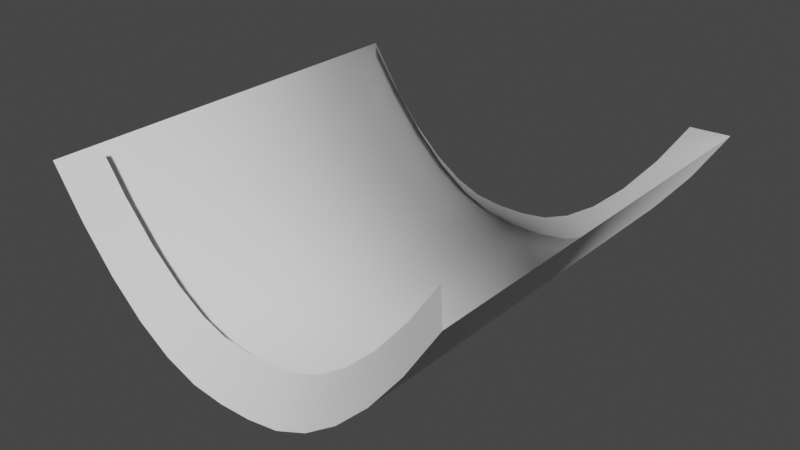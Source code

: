 # Source: web.blend  (saved by Blender 3.2.14; exported with 4.5.12 LTS)
import bpy
from mathutils import Matrix  # noqa: F401  (used for matrix-valued properties, if any)

bpy.ops.wm.read_factory_settings(use_empty=True)
scene = bpy.context.scene
scene.name = 'Scene'

# ---- collections
col_collection = bpy.data.collections.new('Collection'); scene.collection.children.link(col_collection)

# ---- node groups
ng_auto_smooth = bpy.data.node_groups.new('Auto Smooth', 'GeometryNodeTree')
_s = ng_auto_smooth.interface.new_socket(name='Geometry', in_out='OUTPUT', socket_type='NodeSocketGeometry')
_s = ng_auto_smooth.interface.new_socket(name='Geometry', in_out='INPUT', socket_type='NodeSocketGeometry')
_s = ng_auto_smooth.interface.new_socket(name='Angle', in_out='INPUT', socket_type='NodeSocketFloat')
_s.subtype = 'ANGLE'
_s.min_value = 0.0
_s.max_value = 3.142
ng_auto_smooth.is_modifier = True
_N = ng_auto_smooth.nodes; _L = ng_auto_smooth.links
n0 = _N.new('NodeGroupOutput'); n0.name = 'Group Output'; n0.location = (480, -100)
n1 = _N.new('NodeGroupInput'); n1.name = 'Group Input'; n1.location = (-420, -300)
n2 = _N.new('NodeGroupInput'); n2.name = 'Group Input.001'; n2.location = (-60, -100)
n3 = _N.new('GeometryNodeSetShadeSmooth'); n3.name = 'Set Shade Smooth'; n3.location = (120, -100)
n3.domain = 'EDGE'
n4 = _N.new('GeometryNodeSetShadeSmooth'); n4.name = 'Set Shade Smooth.001'; n4.location = (300, -100)
n5 = _N.new('GeometryNodeInputMeshEdgeAngle'); n5.name = 'Edge Angle'; n5.location = (-420, -220)
n6 = _N.new('GeometryNodeInputEdgeSmooth'); n6.name = 'Is Edge Smooth'; n6.location = (-60, -160)
n7 = _N.new('GeometryNodeInputShadeSmooth'); n7.name = 'Is Face Smooth'; n7.location = (-240, -340)
n8 = _N.new('FunctionNodeBooleanMath'); n8.name = 'Boolean Math'; n8.location = (-60, -220)
n9 = _N.new('FunctionNodeCompare'); n9.name = 'Compare'; n9.location = (-240, -180)
n9.operation = 'LESS_EQUAL'
_L.new(n5.outputs[0], n9.inputs[0])
_L.new(n4.outputs[0], n0.inputs[0])
_L.new(n1.outputs[1], n9.inputs[1])
_L.new(n9.outputs[0], n8.inputs[0])
_L.new(n7.outputs[0], n8.inputs[1])
_L.new(n2.outputs[0], n3.inputs[0])
_L.new(n6.outputs[0], n3.inputs[1])
_L.new(n3.outputs[0], n4.inputs[0])
_L.new(n8.outputs[0], n3.inputs[2])
n0.is_active_output = True

# ---- world
world_world = bpy.data.worlds.new('World'); scene.world = world_world
world_world.use_nodes = True; world_world.node_tree.nodes.clear()
_N = world_world.node_tree.nodes; _L = world_world.node_tree.links
n0 = _N.new('ShaderNodeOutputWorld'); n0.name = 'World Output'; n0.location = (300, 300)
n1 = _N.new('ShaderNodeBackground'); n1.name = 'Background'; n1.location = (10, 300)
n1.inputs[0].default_value = (0.05088, 0.05088, 0.05088, 1.0)
_L.new(n1.outputs[0], n0.inputs[0])
n0.is_active_output = True
world_world.color = (0.05088, 0.05088, 0.05088)
world_world.use_sun_shadow = False
world_world.sun_shadow_jitter_overblur = 0.0

# ---- meshes
me_plane = bpy.data.meshes.new('Plane')
me_plane.from_pydata([(0.0, -0.5, -0.006697), (1.0, -0.5, -0.006697), (0.0, 0.5, -0.006697), (1.0, 0.5, -0.006697), (0.07692, -0.5, -0.1254), (0.1538, -0.5, -0.2225), (0.2308, -0.5, -0.298), (0.3077, -0.5, -0.352), (0.3846, -0.5, -0.3844), (0.4615, -0.5, -0.3952), (0.5385, -0.5, -0.3952), (0.6154, -0.5, -0.3844), (0.6923, -0.5, -0.352), (0.7692, -0.5, -0.298), (0.8462, -0.5, -0.2225), (0.9231, -0.5, -0.1254), (0.9231, 0.5, -0.1254), (0.8462, 0.5, -0.2225), (0.7692, 0.5, -0.298), (0.6923, 0.5, -0.352), (0.6154, 0.5, -0.3844), (0.5385, 0.5, -0.3952), (0.4615, 0.5, -0.3952), (0.3846, 0.5, -0.3844), (0.3077, 0.5, -0.352), (0.2308, 0.5, -0.298), (0.1538, 0.5, -0.2225), (0.07692, 0.5, -0.1254)], [], [(15, 1, 3, 16), (0, 4, 27, 2), (4, 5, 26, 27), (5, 6, 25, 26), (6, 7, 24, 25), (7, 8, 23, 24), (8, 9, 22, 23), (9, 10, 21, 22), (10, 11, 20, 21), (11, 12, 19, 20), (12, 13, 18, 19), (13, 14, 17, 18), (14, 15, 16, 17)])
me_plane.polygons.foreach_set('use_smooth', [True] * 13)
_uv = me_plane.uv_layers.new(name='UVMap')
_uv.uv.foreach_set('vector', [0.9231, 0.0, 1.0, 0.0, 1.0, 1.0, 0.9231, 1.0, 0.0, 0.0, 0.07692, 0.0, 0.07692, 1.0, 0.0, 1.0, 0.07692, 0.0, 0.1538, 0.0, 0.1538, 1.0, 0.07692, 1.0, 0.1538, 0.0, 0.2308, 0.0, 0.2308, 1.0, 0.1538, 1.0, 0.2308, 0.0, 0.3077, 0.0, 0.3077, 1.0, 0.2308, 1.0, 0.3077, 0.0, 0.3846, 0.0, 0.3846, 1.0, 0.3077, 1.0, 0.3846, 0.0, 0.4615, 0.0, 0.4615, 1.0, 0.3846, 1.0, 0.4615, 0.0, 0.5385, 0.0, 0.5385, 1.0, 0.4615, 1.0, 0.5385, 0.0, 0.6154, 0.0, 0.6154, 1.0, 0.5385, 1.0, 0.6154, 0.0, 0.6923, 0.0, 0.6923, 1.0, 0.6154, 1.0, 0.6923, 0.0, 0.7692, 0.0, 0.7692, 1.0, 0.6923, 1.0, 0.7692, 0.0, 0.8462, 0.0, 0.8462, 1.0, 0.7692, 1.0, 0.8462, 0.0, 0.9231, 0.0, 0.9231, 1.0, 0.8462, 1.0])
me_plane.update()
me_plane_001 = bpy.data.meshes.new('Plane.001')
me_plane_001.from_pydata([(0.0, -0.5, -0.006697), (1.0, -0.5, -0.006697), (0.0, 0.5, -0.006697), (1.0, 0.5, -0.006697), (0.07692, -0.5, -0.1254), (0.1538, -0.5, -0.2225), (0.2308, -0.5, -0.298), (0.3077, -0.5, -0.352), (0.3846, -0.5, -0.3844), (0.4615, -0.5, -0.3952), (0.5385, -0.5, -0.3952), (0.6154, -0.5, -0.3844), (0.6923, -0.5, -0.352), (0.7692, -0.5, -0.298), (0.8462, -0.5, -0.2225), (0.9231, -0.5, -0.1254), (0.9231, 0.5, -0.1254), (0.8462, 0.5, -0.2225), (0.7692, 0.5, -0.298), (0.6923, 0.5, -0.352), (0.6154, 0.5, -0.3844), (0.5385, 0.5, -0.3952), (0.4615, 0.5, -0.3952), (0.3846, 0.5, -0.3844), (0.3077, 0.5, -0.352), (0.2308, 0.5, -0.298), (0.1538, 0.5, -0.2225), (0.07692, 0.5, -0.1254), (0.8748, -0.4261, -0.07417), (0.9397, -0.4261, 0.02149), (0.1252, 0.4261, -0.07417), (0.06025, 0.4261, 0.02149), (0.06025, -0.4261, 0.02149), (0.1252, -0.4261, -0.07417), (0.2, -0.4261, -0.1644), (0.2719, -0.4261, -0.2318), (0.3394, -0.4261, -0.2771), (0.4016, -0.4261, -0.3021), (0.4656, -0.4261, -0.3106), (0.5344, -0.4261, -0.3106), (0.5984, -0.4261, -0.3021), (0.6606, -0.4261, -0.2771), (0.7281, -0.4261, -0.2318), (0.8, -0.4261, -0.1644), (0.9397, 0.4261, 0.02149), (0.8748, 0.4261, -0.07417), (0.8, 0.4261, -0.1644), (0.7281, 0.4261, -0.2318), (0.6606, 0.4261, -0.2771), (0.5984, 0.4261, -0.3021), (0.5344, 0.4261, -0.3106), (0.4656, 0.4261, -0.3106), (0.4016, 0.4261, -0.3021), (0.3394, 0.4261, -0.2771), (0.2719, 0.4261, -0.2318), (0.2, 0.4261, -0.1644)], [], [(29, 28, 15, 1), (31, 30, 27, 2), (33, 32, 0, 4), (34, 33, 4, 5), (35, 34, 5, 6), (36, 35, 6, 7), (37, 36, 7, 8), (38, 37, 8, 9), (39, 38, 9, 10), (40, 39, 10, 11), (41, 40, 11, 12), (42, 41, 12, 13), (43, 42, 13, 14), (28, 43, 14, 15), (45, 44, 3, 16), (46, 45, 16, 17), (47, 46, 17, 18), (48, 47, 18, 19), (49, 48, 19, 20), (50, 49, 20, 21), (51, 50, 21, 22), (52, 51, 22, 23), (53, 52, 23, 24), (54, 53, 24, 25), (55, 54, 25, 26), (30, 55, 26, 27)])
me_plane_001.polygons.foreach_set('use_smooth', [True] * 26)
_uv = me_plane_001.uv_layers.new(name='UVMap')
_uv.uv.foreach_set('vector', [1.0, 0.0739, 0.9231, 0.0739, 0.9231, 0.0, 1.0, 0.0, 0.0, 0.9261, 0.07692, 0.9261, 0.07692, 1.0, 0.0, 1.0, 0.07692, 0.0739, 0.0, 0.0739, 0.0, 0.0, 0.07692, 0.0, 0.1538, 0.0739, 0.07692, 0.0739, 0.07692, 0.0, 0.1538, 0.0, 0.2308, 0.0739, 0.1538, 0.0739, 0.1538, 0.0, 0.2308, 0.0, 0.3077, 0.0739, 0.2308, 0.0739, 0.2308, 0.0, 0.3077, 0.0, 0.3846, 0.0739, 0.3077, 0.0739, 0.3077, 0.0, 0.3846, 0.0, 0.4615, 0.0739, 0.3846, 0.0739, 0.3846, 0.0, 0.4615, 0.0, 0.5385, 0.0739, 0.4615, 0.0739, 0.4615, 0.0, 0.5385, 0.0, 0.6154, 0.0739, 0.5385, 0.0739, 0.5385, 0.0, 0.6154, 0.0, 0.6923, 0.0739, 0.6154, 0.0739, 0.6154, 0.0, 0.6923, 0.0, 0.7692, 0.0739, 0.6923, 0.0739, 0.6923, 0.0, 0.7692, 0.0, 0.8462, 0.0739, 0.7692, 0.0739, 0.7692, 0.0, 0.8462, 0.0, 0.9231, 0.0739, 0.8462, 0.0739, 0.8462, 0.0, 0.9231, 0.0, 0.9231, 0.9261, 1.0, 0.9261, 1.0, 1.0, 0.9231, 1.0, 0.8462, 0.9261, 0.9231, 0.9261, 0.9231, 1.0, 0.8462, 1.0, 0.7692, 0.9261, 0.8462, 0.9261, 0.8462, 1.0, 0.7692, 1.0, 0.6923, 0.9261, 0.7692, 0.9261, 0.7692, 1.0, 0.6923, 1.0, 0.6154, 0.9261, 0.6923, 0.9261, 0.6923, 1.0, 0.6154, 1.0, 0.5385, 0.9261, 0.6154, 0.9261, 0.6154, 1.0, 0.5385, 1.0, 0.4615, 0.9261, 0.5385, 0.9261, 0.5385, 1.0, 0.4615, 1.0, 0.3846, 0.9261, 0.4615, 0.9261, 0.4615, 1.0, 0.3846, 1.0, 0.3077, 0.9261, 0.3846, 0.9261, 0.3846, 1.0, 0.3077, 1.0, 0.2308, 0.9261, 0.3077, 0.9261, 0.3077, 1.0, 0.2308, 1.0, 0.1538, 0.9261, 0.2308, 0.9261, 0.2308, 1.0, 0.1538, 1.0, 0.07692, 0.9261, 0.1538, 0.9261, 0.1538, 1.0, 0.07692, 1.0])
me_plane_001.update()

# ---- objects
ob_plane = bpy.data.objects.new('Plane', me_plane)
ob_plane_001 = bpy.data.objects.new('Plane.001', me_plane_001)

# ---- transforms, parenting, visibility, modifiers, constraints
ob_plane.location = (0.0, 0.0, 0.0)
_m = ob_plane.modifiers.new('DataTransfer', 'DATA_TRANSFER')
_m.object = ob_plane_001
_m.use_loop_data = True
_m.data_types_loops = {'CUSTOM_NORMAL'}
_m = ob_plane.modifiers.new('Auto Smooth', 'NODES')
_m.node_group = ng_auto_smooth
_gi = [s.identifier for s in ng_auto_smooth.interface.items_tree if s.item_type == 'SOCKET' and s.in_out == 'INPUT']
_m[_gi[1]] = 0.5236  # Angle
ob_plane_001.location = (0.0, 0.0, 0.0)

# ---- collection membership
col_collection.objects.link(ob_plane)
col_collection.objects.link(ob_plane_001)

# ---- scene / render settings (as saved in the file)
scene.frame_start = 1; scene.frame_end = 250; scene.frame_set(0)
scene.render.engine = 'BLENDER_EEVEE_NEXT'
scene.cycles.sampling_pattern = 'TABULATED_SOBOL'
scene.cycles.use_light_tree = False
scene.view_settings.view_transform = 'Filmic'
bpy.context.view_layer.update()

# ---- added for rendering (the .blend has no active camera and no usable light): camera, sun
cam_auto = bpy.data.cameras.new('AutoCamera')
cam_auto.lens = 50.0
cam_auto.sensor_width = 36.0
cam_auto.clip_end = 1000.0
ob_auto_camera = bpy.data.objects.new('AutoCamera', cam_auto)
scene.collection.objects.link(ob_auto_camera)
ob_auto_camera.location = (1.86407, -1.63689, 0.904418)
ob_auto_camera.rotation_euler = (1.09748, -7.21219e-08, 0.694738)
scene.camera = ob_auto_camera
light_auto_sun = bpy.data.lights.new('AutoSun', 'SUN')
light_auto_sun.energy = 3.0
light_auto_sun.angle = 0.0523599
ob_auto_sun = bpy.data.objects.new('AutoSun', light_auto_sun)
scene.collection.objects.link(ob_auto_sun)
ob_auto_sun.rotation_euler = (0.872665, 0.174533, 0.523599)
bpy.context.view_layer.update()
